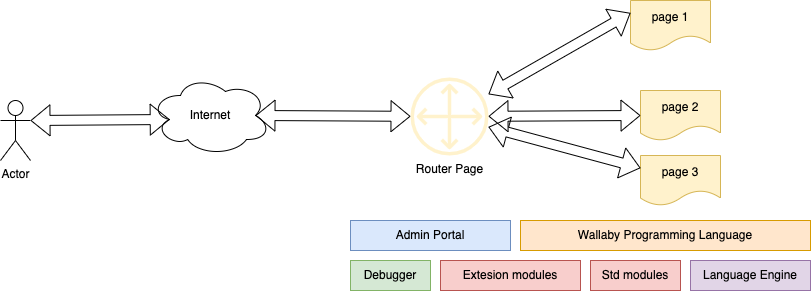

The diagram above was exported from draw.io. Its source (the exported page's mxGraphModel, read from the mxfile embedded in the PNG):
<mxGraphModel dx="1118" dy="688" grid="1" gridSize="10" guides="1" tooltips="1" connect="1" arrows="1" fold="1" page="1" pageScale="1" pageWidth="827" pageHeight="1169" math="0" shadow="0">
  <root>
    <mxCell id="0" />
    <mxCell id="1" parent="0" />
    <mxCell id="WqEyWcYHRVyrH1dw2H7x-1" value="Actor" style="shape=umlActor;verticalLabelPosition=bottom;verticalAlign=top;html=1;outlineConnect=0;" vertex="1" parent="1">
      <mxGeometry x="50" y="260" width="30" height="60" as="geometry" />
    </mxCell>
    <mxCell id="WqEyWcYHRVyrH1dw2H7x-2" value="Wallaby Programming Language" style="rounded=0;whiteSpace=wrap;html=1;fillColor=#ffe6cc;strokeColor=#d79b00;" vertex="1" parent="1">
      <mxGeometry x="570" y="380" width="290" height="30" as="geometry" />
    </mxCell>
    <mxCell id="WqEyWcYHRVyrH1dw2H7x-3" value="Extesion modules" style="rounded=0;whiteSpace=wrap;html=1;fillColor=#f8cecc;strokeColor=#b85450;" vertex="1" parent="1">
      <mxGeometry x="490" y="420" width="140" height="30" as="geometry" />
    </mxCell>
    <mxCell id="WqEyWcYHRVyrH1dw2H7x-4" value="Std modules" style="rounded=0;whiteSpace=wrap;html=1;fillColor=#f8cecc;strokeColor=#b85450;" vertex="1" parent="1">
      <mxGeometry x="640" y="420" width="90" height="30" as="geometry" />
    </mxCell>
    <mxCell id="WqEyWcYHRVyrH1dw2H7x-5" value="Language Engine" style="rounded=0;whiteSpace=wrap;html=1;fillColor=#e1d5e7;strokeColor=#9673a6;" vertex="1" parent="1">
      <mxGeometry x="740" y="420" width="120" height="30" as="geometry" />
    </mxCell>
    <mxCell id="WqEyWcYHRVyrH1dw2H7x-7" value="Admin Portal" style="rounded=0;whiteSpace=wrap;html=1;fillColor=#dae8fc;strokeColor=#6c8ebf;" vertex="1" parent="1">
      <mxGeometry x="400" y="380" width="160" height="30" as="geometry" />
    </mxCell>
    <mxCell id="WqEyWcYHRVyrH1dw2H7x-13" value="Debugger" style="rounded=0;whiteSpace=wrap;html=1;fillColor=#d5e8d4;strokeColor=#82b366;" vertex="1" parent="1">
      <mxGeometry x="400" y="420" width="80" height="30" as="geometry" />
    </mxCell>
    <mxCell id="WqEyWcYHRVyrH1dw2H7x-16" value="Internet" style="ellipse;shape=cloud;whiteSpace=wrap;html=1;" vertex="1" parent="1">
      <mxGeometry x="200" y="235" width="120" height="80" as="geometry" />
    </mxCell>
    <mxCell id="WqEyWcYHRVyrH1dw2H7x-17" value="Router Page" style="sketch=0;outlineConnect=0;fillColor=#fff2cc;strokeColor=#d6b656;dashed=0;verticalLabelPosition=bottom;verticalAlign=top;align=center;html=1;fontSize=12;fontStyle=0;aspect=fixed;pointerEvents=1;shape=mxgraph.aws4.customer_gateway;" vertex="1" parent="1">
      <mxGeometry x="460" y="237" width="78" height="78" as="geometry" />
    </mxCell>
    <mxCell id="WqEyWcYHRVyrH1dw2H7x-18" value="page 1" style="shape=document;whiteSpace=wrap;html=1;boundedLbl=1;fillColor=#fff2cc;strokeColor=#d6b656;" vertex="1" parent="1">
      <mxGeometry x="680" y="160" width="80" height="50" as="geometry" />
    </mxCell>
    <mxCell id="WqEyWcYHRVyrH1dw2H7x-19" value="page 2" style="shape=document;whiteSpace=wrap;html=1;boundedLbl=1;fillColor=#fff2cc;strokeColor=#d6b656;" vertex="1" parent="1">
      <mxGeometry x="690" y="250" width="80" height="50" as="geometry" />
    </mxCell>
    <mxCell id="WqEyWcYHRVyrH1dw2H7x-20" value="page 3" style="shape=document;whiteSpace=wrap;html=1;boundedLbl=1;fillColor=#fff2cc;strokeColor=#d6b656;" vertex="1" parent="1">
      <mxGeometry x="690" y="315" width="80" height="50" as="geometry" />
    </mxCell>
    <mxCell id="WqEyWcYHRVyrH1dw2H7x-24" value="" style="shape=flexArrow;endArrow=classic;startArrow=classic;html=1;rounded=0;exitX=1;exitY=0.3333333333333333;exitDx=0;exitDy=0;exitPerimeter=0;entryX=0.16;entryY=0.55;entryDx=0;entryDy=0;entryPerimeter=0;" edge="1" parent="1" source="WqEyWcYHRVyrH1dw2H7x-1" target="WqEyWcYHRVyrH1dw2H7x-16">
      <mxGeometry width="100" height="100" relative="1" as="geometry">
        <mxPoint x="100" y="310" as="sourcePoint" />
        <mxPoint x="200" y="210" as="targetPoint" />
      </mxGeometry>
    </mxCell>
    <mxCell id="WqEyWcYHRVyrH1dw2H7x-25" value="" style="shape=flexArrow;endArrow=classic;startArrow=classic;html=1;rounded=0;exitX=0.875;exitY=0.5;exitDx=0;exitDy=0;exitPerimeter=0;" edge="1" parent="1" source="WqEyWcYHRVyrH1dw2H7x-16" target="WqEyWcYHRVyrH1dw2H7x-17">
      <mxGeometry width="100" height="100" relative="1" as="geometry">
        <mxPoint x="200" y="420" as="sourcePoint" />
        <mxPoint x="300" y="320" as="targetPoint" />
      </mxGeometry>
    </mxCell>
    <mxCell id="WqEyWcYHRVyrH1dw2H7x-28" value="" style="shape=flexArrow;endArrow=classic;startArrow=classic;html=1;rounded=0;entryX=0;entryY=0.25;entryDx=0;entryDy=0;" edge="1" parent="1" source="WqEyWcYHRVyrH1dw2H7x-17" target="WqEyWcYHRVyrH1dw2H7x-18">
      <mxGeometry width="100" height="100" relative="1" as="geometry">
        <mxPoint x="550" y="270" as="sourcePoint" />
        <mxPoint x="650" y="170" as="targetPoint" />
      </mxGeometry>
    </mxCell>
    <mxCell id="WqEyWcYHRVyrH1dw2H7x-29" value="" style="shape=flexArrow;endArrow=classic;startArrow=classic;html=1;rounded=0;entryX=0;entryY=0.5;entryDx=0;entryDy=0;" edge="1" parent="1" source="WqEyWcYHRVyrH1dw2H7x-17" target="WqEyWcYHRVyrH1dw2H7x-19">
      <mxGeometry width="100" height="100" relative="1" as="geometry">
        <mxPoint x="200" y="420" as="sourcePoint" />
        <mxPoint x="690" y="250" as="targetPoint" />
      </mxGeometry>
    </mxCell>
    <mxCell id="WqEyWcYHRVyrH1dw2H7x-30" value="" style="shape=flexArrow;endArrow=classic;startArrow=classic;html=1;rounded=0;entryX=0;entryY=0.25;entryDx=0;entryDy=0;" edge="1" parent="1" source="WqEyWcYHRVyrH1dw2H7x-17" target="WqEyWcYHRVyrH1dw2H7x-20">
      <mxGeometry width="100" height="100" relative="1" as="geometry">
        <mxPoint x="548" y="286" as="sourcePoint" />
        <mxPoint x="700" y="285" as="targetPoint" />
      </mxGeometry>
    </mxCell>
  </root>
</mxGraphModel>